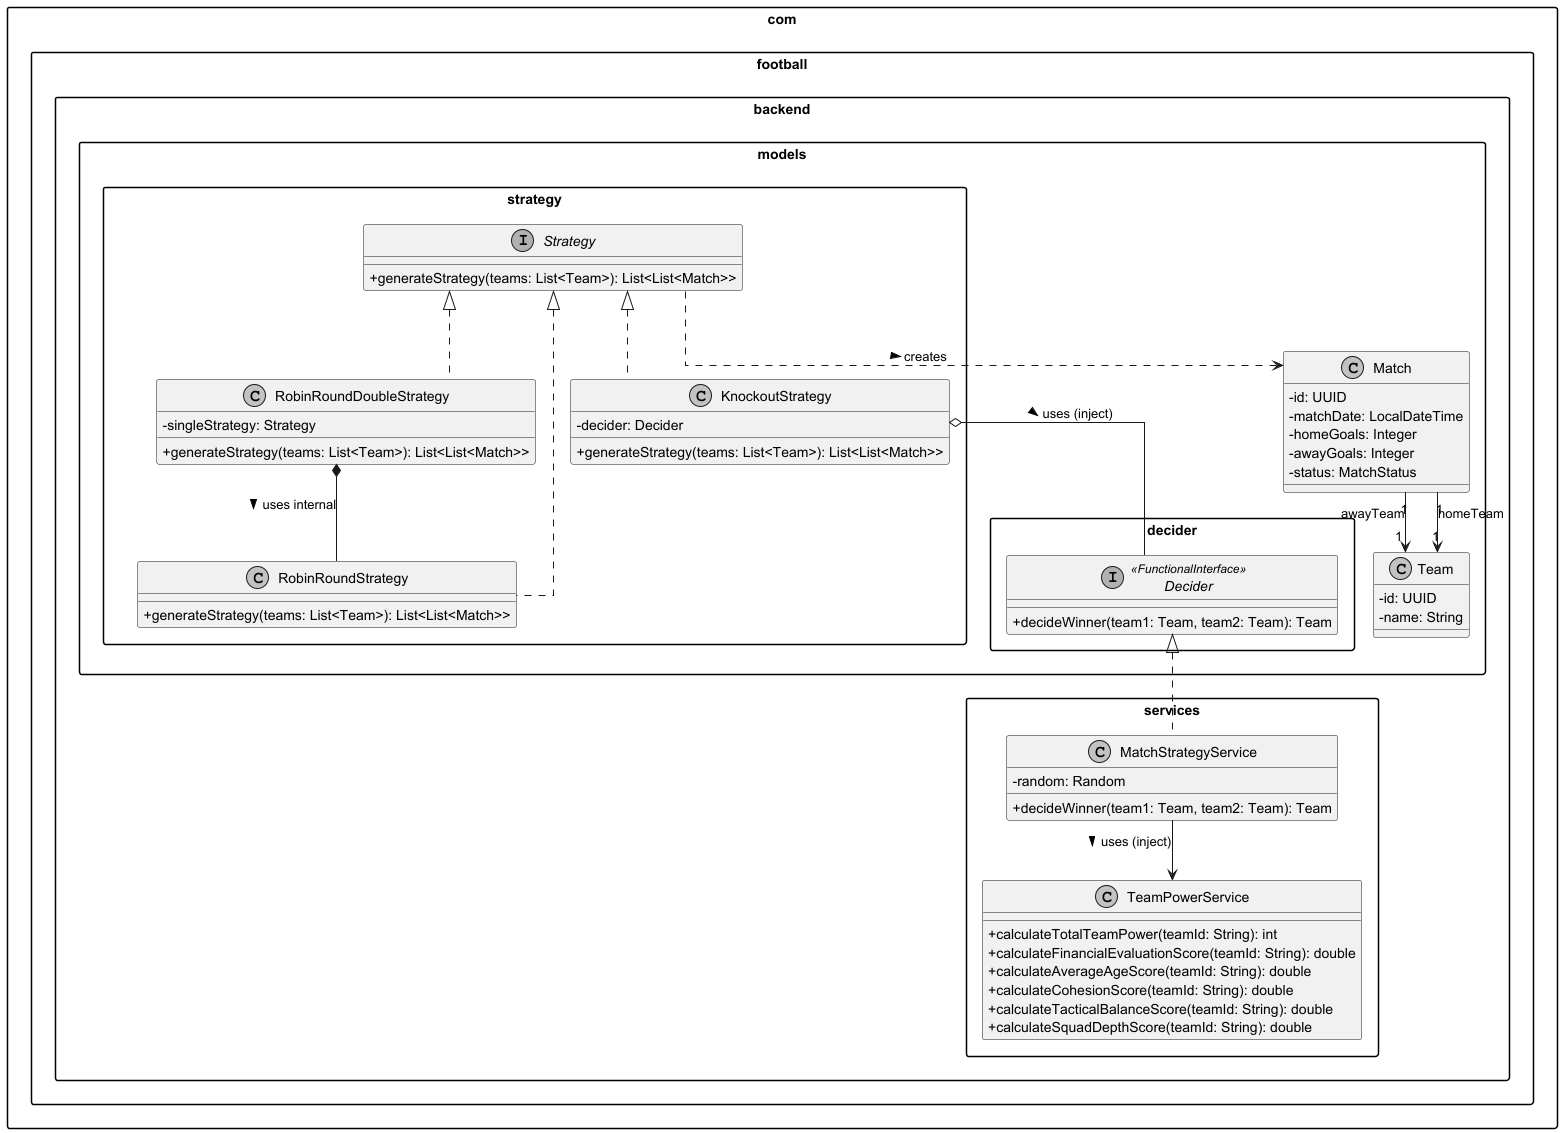

The diagram above was rendered by PlantUML. Its source (embedded in the PNG):
@startuml

skinparam classAttributeIconSize 0
skinparam monochrome true
skinparam linetype ortho
skinparam packageStyle rectangle

package "com.football.backend.models" {
    class Team {
        - id: UUID
        - name: String
    }

    class Match {
        - id: UUID
        - matchDate: LocalDateTime
        - homeGoals: Integer
        - awayGoals: Integer
        - status: MatchStatus
    }

    Match "1" --> "1" Team : homeTeam
    Match "1" --> "1" Team : awayTeam
}


package "com.football.backend.models.strategy" {
    interface Strategy {
        + generateStrategy(teams: List<Team>): List<List<Match>>
    }

    class KnockoutStrategy {
        - decider: Decider
        + generateStrategy(teams: List<Team>): List<List<Match>>
    }

    class RobinRoundStrategy {
        + generateStrategy(teams: List<Team>): List<List<Match>>
    }

    class RobinRoundDoubleStrategy {
        - singleStrategy: Strategy
        + generateStrategy(teams: List<Team>): List<List<Match>>
    }

    Strategy <|.. KnockoutStrategy
    Strategy <|.. RobinRoundStrategy
    Strategy <|.. RobinRoundDoubleStrategy

    RobinRoundDoubleStrategy *-- RobinRoundStrategy : uses internal >
    
    Strategy ..> Match : creates >
}

package "com.football.backend.models.decider" {
    interface Decider <<FunctionalInterface>> {
        + decideWinner(team1: Team, team2: Team): Team
    }
}

package "com.football.backend.services" {
    
    class TeamPowerService {
        + calculateTotalTeamPower(teamId: String): int
        + calculateFinancialEvaluationScore(teamId: String): double
        + calculateAverageAgeScore(teamId: String): double
        + calculateCohesionScore(teamId: String): double
        + calculateTacticalBalanceScore(teamId: String): double
        + calculateSquadDepthScore(teamId: String): double
    }

    class MatchStrategyService {
        - random: Random
        + decideWinner(team1: Team, team2: Team): Team
    }

    Decider <|.. MatchStrategyService
    MatchStrategyService --> TeamPowerService : uses (inject) >
}

KnockoutStrategy o-- Decider : uses (inject) >

@enduml